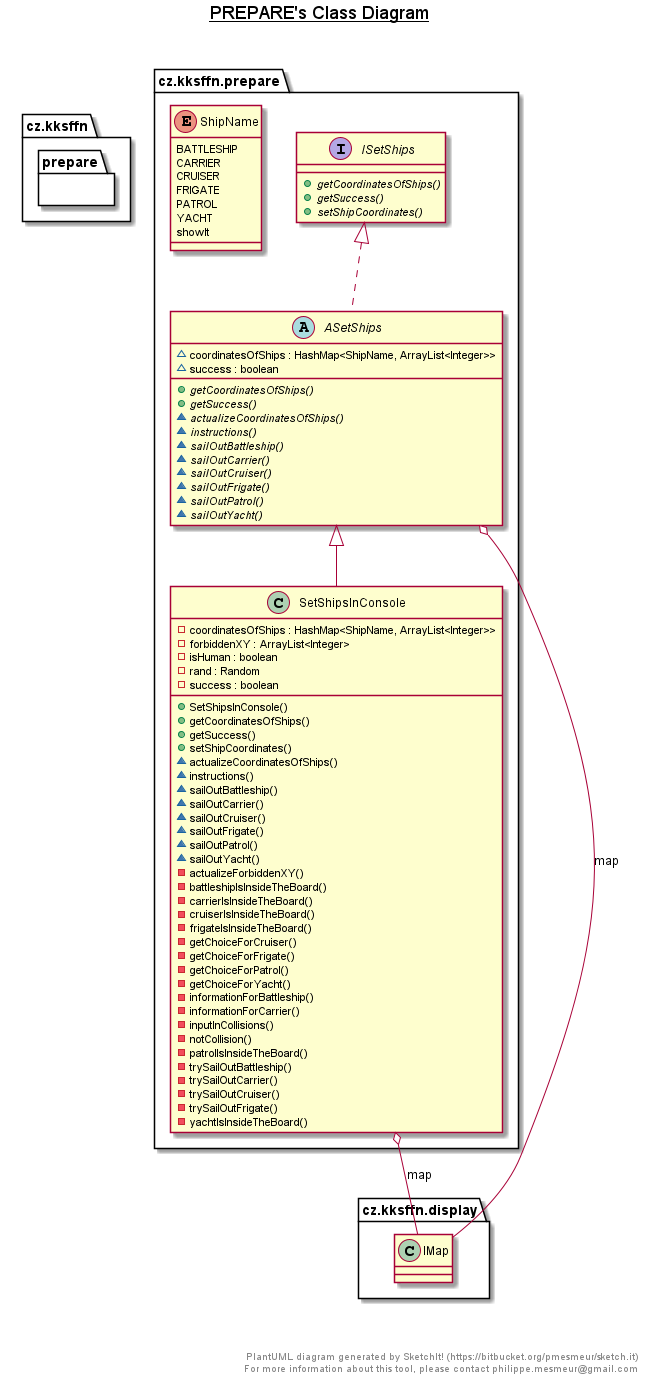

The diagram above was rendered by PlantUML. Its source (embedded in the PNG):
@startuml

title __PREPARE's Class Diagram__\n

  package cz.kksffn {
    package prepare {
      abstract class cz.kksffn.prepare.ASetShips {
          ~ coordinatesOfShips : HashMap<ShipName, ArrayList<Integer>>
          ~ success : boolean
          {abstract} + getCoordinatesOfShips()
          {abstract} + getSuccess()
          {abstract} ~ actualizeCoordinatesOfShips()
          {abstract} ~ instructions()
          {abstract} ~ sailOutBattleship()
          {abstract} ~ sailOutCarrier()
          {abstract} ~ sailOutCruiser()
          {abstract} ~ sailOutFrigate()
          {abstract} ~ sailOutPatrol()
          {abstract} ~ sailOutYacht()
      }
    }
  }
  

  package cz.kksffn {
    package prepare {
      interface cz.kksffn.prepare.ISetShips {
          {abstract} + getCoordinatesOfShips()
          {abstract} + getSuccess()
          {abstract} + setShipCoordinates()
      }
    }
  }
  

  package cz.kksffn {
    package prepare {
      class cz.kksffn.prepare.SetShipsInConsole {
          - coordinatesOfShips : HashMap<ShipName, ArrayList<Integer>>
          - forbiddenXY : ArrayList<Integer>
          - isHuman : boolean
          - rand : Random
          - success : boolean
          + SetShipsInConsole()
          + getCoordinatesOfShips()
          + getSuccess()
          + setShipCoordinates()
          ~ actualizeCoordinatesOfShips()
          ~ instructions()
          ~ sailOutBattleship()
          ~ sailOutCarrier()
          ~ sailOutCruiser()
          ~ sailOutFrigate()
          ~ sailOutPatrol()
          ~ sailOutYacht()
          - actualizeForbiddenXY()
          - battleshipIsInsideTheBoard()
          - carrierIsInsideTheBoard()
          - cruiserIsInsideTheBoard()
          - frigateIsInsideTheBoard()
          - getChoiceForCruiser()
          - getChoiceForFrigate()
          - getChoiceForPatrol()
          - getChoiceForYacht()
          - informationForBattleship()
          - informationForCarrier()
          - inputInCollisions()
          - notCollision()
          - patrolIsInsideTheBoard()
          - trySailOutBattleship()
          - trySailOutCarrier()
          - trySailOutCruiser()
          - trySailOutFrigate()
          - yachtIsInsideTheBoard()
      }
    }
  }
  

  package cz.kksffn {
    package prepare {
      enum cz.kksffn.prepare.ShipName {
        BATTLESHIP
        CARRIER
        CRUISER
        FRIGATE
        PATROL
        YACHT
        showIt
      }
    }
  }
  

  cz.kksffn.prepare.ASetShips .up.|> cz.kksffn.prepare.ISetShips
  cz.kksffn.prepare.ASetShips o-- cz.kksffn.display.IMap : map
  cz.kksffn.prepare.SetShipsInConsole -up-|> cz.kksffn.prepare.ASetShips
  cz.kksffn.prepare.SetShipsInConsole o-- cz.kksffn.display.IMap : map


right footer


PlantUML diagram generated by SketchIt! (https://bitbucket.org/pmesmeur/sketch.it)
For more information about this tool, please contact philippe.mesmeur@gmail.com
endfooter

@enduml